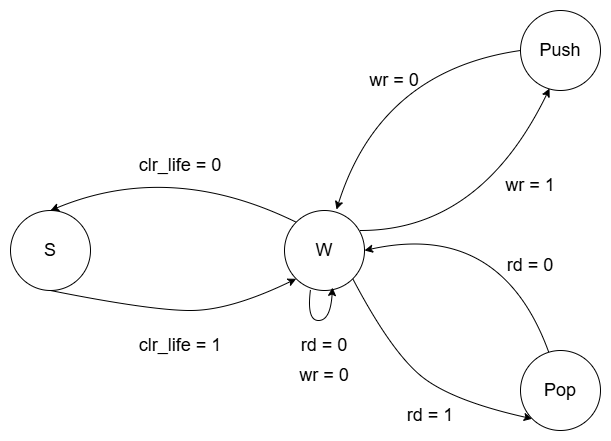

The diagram above was exported from draw.io. Its source (the exported page's mxGraphModel, read from the mxfile embedded in the PNG):
<mxGraphModel dx="864" dy="474" grid="1" gridSize="10" guides="1" tooltips="1" connect="1" arrows="1" fold="1" page="1" pageScale="1" pageWidth="827" pageHeight="1169" math="0" shadow="0">
  <root>
    <mxCell id="0" />
    <mxCell id="1" parent="0" />
    <mxCell id="Yk94I4Juv74iQncVbQWQ-1" value="" style="ellipse;whiteSpace=wrap;html=1;aspect=fixed;" parent="1" vertex="1">
      <mxGeometry x="100" y="260" width="80" height="80" as="geometry" />
    </mxCell>
    <mxCell id="Yk94I4Juv74iQncVbQWQ-2" value="" style="ellipse;whiteSpace=wrap;html=1;aspect=fixed;" parent="1" vertex="1">
      <mxGeometry x="374" y="260" width="80" height="80" as="geometry" />
    </mxCell>
    <mxCell id="Yk94I4Juv74iQncVbQWQ-3" value="" style="ellipse;whiteSpace=wrap;html=1;aspect=fixed;" parent="1" vertex="1">
      <mxGeometry x="610" y="60" width="80" height="80" as="geometry" />
    </mxCell>
    <mxCell id="Yk94I4Juv74iQncVbQWQ-4" value="" style="ellipse;whiteSpace=wrap;html=1;aspect=fixed;" parent="1" vertex="1">
      <mxGeometry x="610" y="400" width="80" height="80" as="geometry" />
    </mxCell>
    <mxCell id="Yk94I4Juv74iQncVbQWQ-6" value="" style="curved=1;endArrow=classic;html=1;rounded=0;exitX=0.5;exitY=1;exitDx=0;exitDy=0;entryX=0;entryY=1;entryDx=0;entryDy=0;" parent="1" source="Yk94I4Juv74iQncVbQWQ-1" target="Yk94I4Juv74iQncVbQWQ-2" edge="1">
      <mxGeometry width="50" height="50" relative="1" as="geometry">
        <mxPoint x="230" y="400" as="sourcePoint" />
        <mxPoint x="280" y="350" as="targetPoint" />
        <Array as="points">
          <mxPoint x="240" y="360" />
          <mxPoint x="320" y="360" />
        </Array>
      </mxGeometry>
    </mxCell>
    <mxCell id="Yk94I4Juv74iQncVbQWQ-9" value="" style="curved=1;endArrow=classic;html=1;rounded=0;exitX=1;exitY=1;exitDx=0;exitDy=0;entryX=0;entryY=1;entryDx=0;entryDy=0;" parent="1" source="Yk94I4Juv74iQncVbQWQ-2" target="Yk94I4Juv74iQncVbQWQ-4" edge="1">
      <mxGeometry width="50" height="50" relative="1" as="geometry">
        <mxPoint x="370" y="490" as="sourcePoint" />
        <mxPoint x="644" y="490" as="targetPoint" />
        <Array as="points">
          <mxPoint x="480" y="400" />
          <mxPoint x="540" y="450" />
        </Array>
      </mxGeometry>
    </mxCell>
    <mxCell id="Yk94I4Juv74iQncVbQWQ-10" value="" style="curved=1;endArrow=classic;html=1;rounded=0;exitX=0.35;exitY=0.013;exitDx=0;exitDy=0;exitPerimeter=0;entryX=1;entryY=0.5;entryDx=0;entryDy=0;" parent="1" source="Yk94I4Juv74iQncVbQWQ-4" target="Yk94I4Juv74iQncVbQWQ-2" edge="1">
      <mxGeometry width="50" height="50" relative="1" as="geometry">
        <mxPoint x="440" y="250" as="sourcePoint" />
        <mxPoint x="460" y="300" as="targetPoint" />
        <Array as="points">
          <mxPoint x="590" y="270" />
        </Array>
      </mxGeometry>
    </mxCell>
    <mxCell id="Yk94I4Juv74iQncVbQWQ-11" value="" style="curved=1;endArrow=classic;html=1;rounded=0;exitX=0;exitY=0.5;exitDx=0;exitDy=0;entryX=0.65;entryY=-0.012;entryDx=0;entryDy=0;entryPerimeter=0;" parent="1" source="Yk94I4Juv74iQncVbQWQ-3" target="Yk94I4Juv74iQncVbQWQ-2" edge="1">
      <mxGeometry width="50" height="50" relative="1" as="geometry">
        <mxPoint x="370" y="190" as="sourcePoint" />
        <mxPoint x="550" y="80" as="targetPoint" />
        <Array as="points">
          <mxPoint x="470" y="120" />
        </Array>
      </mxGeometry>
    </mxCell>
    <mxCell id="Yk94I4Juv74iQncVbQWQ-13" value="" style="curved=1;endArrow=classic;html=1;rounded=0;exitX=0.95;exitY=0.25;exitDx=0;exitDy=0;entryX=0.363;entryY=0.975;entryDx=0;entryDy=0;exitPerimeter=0;entryPerimeter=0;" parent="1" source="Yk94I4Juv74iQncVbQWQ-2" target="Yk94I4Juv74iQncVbQWQ-3" edge="1">
      <mxGeometry width="50" height="50" relative="1" as="geometry">
        <mxPoint x="454" y="250" as="sourcePoint" />
        <mxPoint x="728" y="250" as="targetPoint" />
        <Array as="points">
          <mxPoint x="570" y="280" />
        </Array>
      </mxGeometry>
    </mxCell>
    <mxCell id="Yk94I4Juv74iQncVbQWQ-14" value="&lt;font style=&quot;font-size: 18px;&quot;&gt;S&lt;/font&gt;" style="text;html=1;align=center;verticalAlign=middle;whiteSpace=wrap;rounded=0;" parent="1" vertex="1">
      <mxGeometry x="110" y="285" width="60" height="30" as="geometry" />
    </mxCell>
    <mxCell id="Yk94I4Juv74iQncVbQWQ-15" value="&lt;font style=&quot;font-size: 18px;&quot;&gt;W&lt;/font&gt;" style="text;html=1;align=center;verticalAlign=middle;whiteSpace=wrap;rounded=0;" parent="1" vertex="1">
      <mxGeometry x="384" y="285" width="60" height="30" as="geometry" />
    </mxCell>
    <mxCell id="Yk94I4Juv74iQncVbQWQ-16" value="&lt;font style=&quot;font-size: 18px;&quot;&gt;Pop&lt;/font&gt;" style="text;html=1;align=center;verticalAlign=middle;whiteSpace=wrap;rounded=0;" parent="1" vertex="1">
      <mxGeometry x="620" y="425" width="60" height="30" as="geometry" />
    </mxCell>
    <mxCell id="Yk94I4Juv74iQncVbQWQ-17" value="&lt;font style=&quot;font-size: 18px;&quot;&gt;Push&lt;/font&gt;" style="text;html=1;align=center;verticalAlign=middle;whiteSpace=wrap;rounded=0;" parent="1" vertex="1">
      <mxGeometry x="620" y="85" width="60" height="30" as="geometry" />
    </mxCell>
    <mxCell id="Yk94I4Juv74iQncVbQWQ-18" value="&lt;font style=&quot;font-size: 18px;&quot;&gt;clr_life = 1&lt;/font&gt;" style="text;html=1;align=center;verticalAlign=middle;whiteSpace=wrap;rounded=0;" parent="1" vertex="1">
      <mxGeometry x="220" y="380" width="100" height="30" as="geometry" />
    </mxCell>
    <mxCell id="Yk94I4Juv74iQncVbQWQ-19" value="&lt;font style=&quot;font-size: 18px;&quot;&gt;clr_life = 0&lt;/font&gt;" style="text;html=1;align=center;verticalAlign=middle;whiteSpace=wrap;rounded=0;" parent="1" vertex="1">
      <mxGeometry x="220" y="200" width="100" height="30" as="geometry" />
    </mxCell>
    <mxCell id="Yk94I4Juv74iQncVbQWQ-21" value="" style="curved=1;endArrow=classic;html=1;rounded=0;entryX=0.6;entryY=0.963;entryDx=0;entryDy=0;entryPerimeter=0;" parent="1" target="Yk94I4Juv74iQncVbQWQ-2" edge="1">
      <mxGeometry width="50" height="50" relative="1" as="geometry">
        <mxPoint x="400" y="339" as="sourcePoint" />
        <mxPoint x="440" y="390" as="targetPoint" />
        <Array as="points">
          <mxPoint x="396" y="370" />
          <mxPoint x="420" y="370" />
        </Array>
      </mxGeometry>
    </mxCell>
    <mxCell id="Yk94I4Juv74iQncVbQWQ-22" value="&lt;font style=&quot;font-size: 18px;&quot;&gt;wr = 1&lt;/font&gt;" style="text;html=1;align=center;verticalAlign=middle;whiteSpace=wrap;rounded=0;" parent="1" vertex="1">
      <mxGeometry x="590" y="220" width="60" height="30" as="geometry" />
    </mxCell>
    <mxCell id="Yk94I4Juv74iQncVbQWQ-23" value="&lt;font style=&quot;font-size: 18px;&quot;&gt;wr = 0&lt;/font&gt;" style="text;html=1;align=center;verticalAlign=middle;whiteSpace=wrap;rounded=0;" parent="1" vertex="1">
      <mxGeometry x="454" y="115" width="60" height="30" as="geometry" />
    </mxCell>
    <mxCell id="Yk94I4Juv74iQncVbQWQ-24" value="&lt;font style=&quot;font-size: 18px;&quot;&gt;rd = 0&lt;/font&gt;" style="text;html=1;align=center;verticalAlign=middle;whiteSpace=wrap;rounded=0;" parent="1" vertex="1">
      <mxGeometry x="590" y="300" width="60" height="30" as="geometry" />
    </mxCell>
    <mxCell id="Yk94I4Juv74iQncVbQWQ-25" value="&lt;font style=&quot;font-size: 18px;&quot;&gt;rd = 1&lt;/font&gt;" style="text;html=1;align=center;verticalAlign=middle;whiteSpace=wrap;rounded=0;" parent="1" vertex="1">
      <mxGeometry x="490" y="450" width="60" height="30" as="geometry" />
    </mxCell>
    <mxCell id="Yk94I4Juv74iQncVbQWQ-26" value="&lt;font style=&quot;font-size: 18px;&quot;&gt;rd = 0&lt;/font&gt;" style="text;html=1;align=center;verticalAlign=middle;whiteSpace=wrap;rounded=0;" parent="1" vertex="1">
      <mxGeometry x="384" y="380" width="60" height="30" as="geometry" />
    </mxCell>
    <mxCell id="Yk94I4Juv74iQncVbQWQ-27" value="&lt;font style=&quot;font-size: 18px;&quot;&gt;wr = 0&lt;/font&gt;" style="text;html=1;align=center;verticalAlign=middle;whiteSpace=wrap;rounded=0;" parent="1" vertex="1">
      <mxGeometry x="384" y="410" width="60" height="30" as="geometry" />
    </mxCell>
    <mxCell id="Yk94I4Juv74iQncVbQWQ-29" value="" style="curved=1;endArrow=classic;html=1;rounded=0;exitX=0;exitY=0;exitDx=0;exitDy=0;entryX=0.5;entryY=0;entryDx=0;entryDy=0;" parent="1" source="Yk94I4Juv74iQncVbQWQ-2" target="Yk94I4Juv74iQncVbQWQ-1" edge="1">
      <mxGeometry width="50" height="50" relative="1" as="geometry">
        <mxPoint x="344" y="101" as="sourcePoint" />
        <mxPoint x="160" y="260" as="targetPoint" />
        <Array as="points">
          <mxPoint x="260" y="210" />
        </Array>
      </mxGeometry>
    </mxCell>
  </root>
</mxGraphModel>